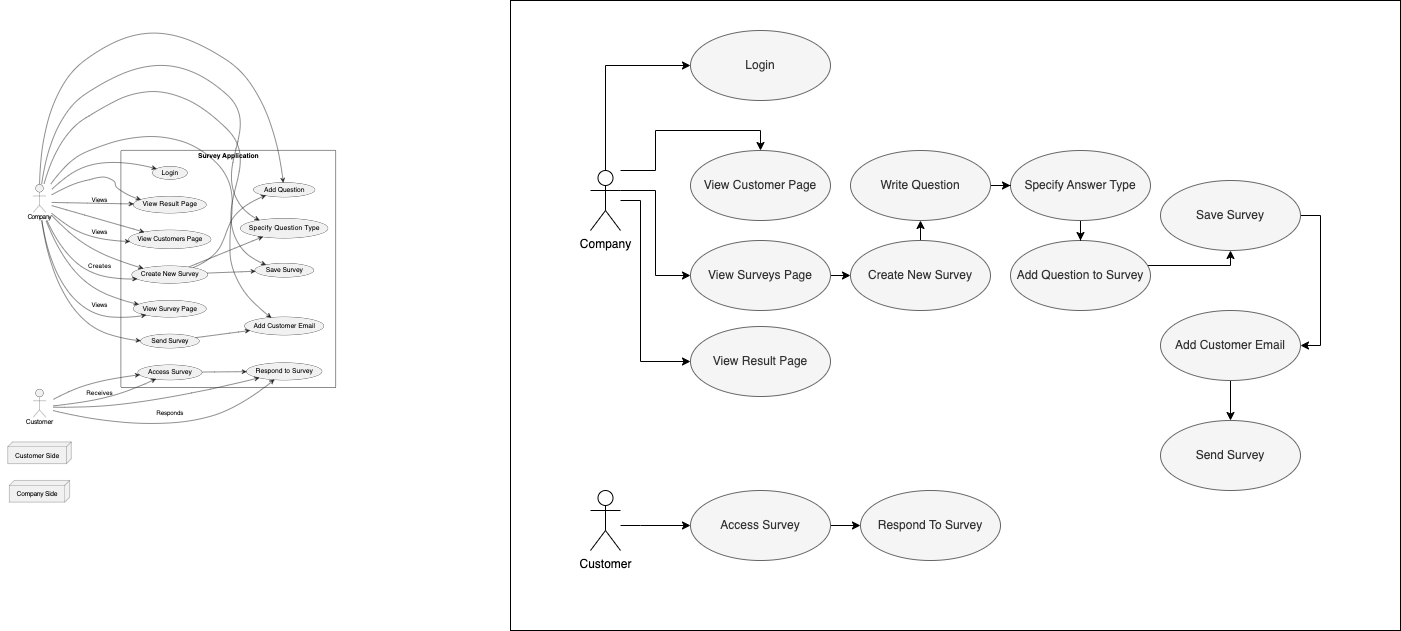

The diagram above was exported from draw.io. Its source (the exported page's mxGraphModel, read from the mxfile embedded in the PNG):
<mxGraphModel dx="1132" dy="1782" grid="1" gridSize="10" guides="1" tooltips="1" connect="1" arrows="1" fold="1" page="1" pageScale="1" pageWidth="850" pageHeight="1100" math="0" shadow="0">
  <root>
    <mxCell id="0" />
    <mxCell id="1" parent="0" />
    <mxCell id="C97MgGjWNEL3PBhqUUTE-113" value="" style="rounded=0;whiteSpace=wrap;html=1;" vertex="1" parent="1">
      <mxGeometry x="600" y="-110" width="890" height="630" as="geometry" />
    </mxCell>
    <UserObject label="" plantUmlData="{&#10;  &quot;data&quot;: &quot;@startuml\n\nleft to right direction\n\nactor Company\nactor Customer\n\nrectangle \&quot;Survey Application\&quot; {\n    Company --&gt; (Login)\n    Company --&gt; (View Result Page)\n    Company --&gt; (View Customers Page)\n    Company --&gt; (Create New Survey)\n    Company --&gt; (View Survey Page)\n    Company --&gt; (Add Question)\n    Company --&gt; (Specify Question Type)\n    Company --&gt; (Save Survey)\n    Company --&gt; (Add Customer Email)\n    Company --&gt; (Send Survey)\n\n    Customer --&gt; (Access Survey)\n    Customer --&gt; (Respond to Survey)\n\n    (Create New Survey) --&gt; (Add Question)\n    (Create New Survey) --&gt; (Specify Question Type)\n    (Create New Survey) --&gt; (Save Survey)\n\n    (Send Survey) --&gt; (Add Customer Email)\n\n    (Access Survey) --&gt; (Respond to Survey)\n}\n\nnode \&quot;Company Side\&quot; {\n    (Create New Survey)\n    (View Result Page)\n    (View Customers Page)\n    (View Survey Page)\n}\n\nnode \&quot;Customer Side\&quot; {\n    (Access Survey)\n    (Respond to Survey)\n}\n\nCompany --&gt; (Create New Survey) : Creates\nCompany --&gt; (View Result Page) : Views\nCompany --&gt; (View Customers Page) : Views\nCompany --&gt; (View Survey Page) : Views\n\nCustomer --&gt; (Access Survey) : Receives\nCustomer --&gt; (Respond to Survey) : Responds\n\n@enduml\n&quot;,&#10;  &quot;format&quot;: &quot;svg&quot;&#10;}" id="C97MgGjWNEL3PBhqUUTE-31">
      <mxCell style="shape=image;noLabel=1;verticalAlign=top;aspect=fixed;imageAspect=0;image=data:image/svg+xml,(base64 omitted: 23800 chars);" vertex="1" parent="1">
        <mxGeometry x="90" y="-90" width="338.71" height="490" as="geometry" />
      </mxCell>
    </UserObject>
    <mxCell id="C97MgGjWNEL3PBhqUUTE-87" style="edgeStyle=orthogonalEdgeStyle;rounded=0;orthogonalLoop=1;jettySize=auto;html=1;entryX=0;entryY=0.5;entryDx=0;entryDy=0;" edge="1" parent="1" source="C97MgGjWNEL3PBhqUUTE-33" target="C97MgGjWNEL3PBhqUUTE-42">
      <mxGeometry relative="1" as="geometry">
        <Array as="points">
          <mxPoint x="695" y="-45" />
        </Array>
      </mxGeometry>
    </mxCell>
    <mxCell id="C97MgGjWNEL3PBhqUUTE-88" style="edgeStyle=orthogonalEdgeStyle;rounded=0;orthogonalLoop=1;jettySize=auto;html=1;entryX=0.5;entryY=0;entryDx=0;entryDy=0;" edge="1" parent="1" source="C97MgGjWNEL3PBhqUUTE-33" target="C97MgGjWNEL3PBhqUUTE-44">
      <mxGeometry relative="1" as="geometry">
        <Array as="points">
          <mxPoint x="745" y="60" />
          <mxPoint x="745" y="20" />
          <mxPoint x="850" y="20" />
        </Array>
      </mxGeometry>
    </mxCell>
    <mxCell id="C97MgGjWNEL3PBhqUUTE-107" style="edgeStyle=orthogonalEdgeStyle;rounded=0;orthogonalLoop=1;jettySize=auto;html=1;entryX=0;entryY=0.5;entryDx=0;entryDy=0;" edge="1" parent="1" source="C97MgGjWNEL3PBhqUUTE-33" target="C97MgGjWNEL3PBhqUUTE-46">
      <mxGeometry relative="1" as="geometry">
        <Array as="points">
          <mxPoint x="745" y="80" />
          <mxPoint x="745" y="165" />
        </Array>
      </mxGeometry>
    </mxCell>
    <mxCell id="C97MgGjWNEL3PBhqUUTE-108" style="edgeStyle=orthogonalEdgeStyle;rounded=0;orthogonalLoop=1;jettySize=auto;html=1;entryX=0;entryY=0.5;entryDx=0;entryDy=0;" edge="1" parent="1" source="C97MgGjWNEL3PBhqUUTE-33" target="C97MgGjWNEL3PBhqUUTE-43">
      <mxGeometry relative="1" as="geometry">
        <Array as="points">
          <mxPoint x="730" y="90" />
          <mxPoint x="730" y="251" />
        </Array>
      </mxGeometry>
    </mxCell>
    <mxCell id="C97MgGjWNEL3PBhqUUTE-33" value="Company" style="shape=umlActor;verticalLabelPosition=bottom;verticalAlign=top;html=1;outlineConnect=0;" vertex="1" parent="1">
      <mxGeometry x="680" y="60" width="30" height="60" as="geometry" />
    </mxCell>
    <mxCell id="C97MgGjWNEL3PBhqUUTE-109" style="edgeStyle=orthogonalEdgeStyle;rounded=0;orthogonalLoop=1;jettySize=auto;html=1;entryX=0;entryY=0.5;entryDx=0;entryDy=0;" edge="1" parent="1" source="C97MgGjWNEL3PBhqUUTE-36" target="C97MgGjWNEL3PBhqUUTE-49">
      <mxGeometry relative="1" as="geometry">
        <Array as="points">
          <mxPoint x="730" y="415" />
          <mxPoint x="730" y="415" />
        </Array>
      </mxGeometry>
    </mxCell>
    <mxCell id="C97MgGjWNEL3PBhqUUTE-36" value="Customer&lt;br&gt;" style="shape=umlActor;verticalLabelPosition=bottom;verticalAlign=top;html=1;outlineConnect=0;" vertex="1" parent="1">
      <mxGeometry x="680" y="380" width="30" height="60" as="geometry" />
    </mxCell>
    <mxCell id="C97MgGjWNEL3PBhqUUTE-42" value="Login" style="ellipse;whiteSpace=wrap;html=1;fillColor=#f5f5f5;fontColor=#333333;strokeColor=#666666;" vertex="1" parent="1">
      <mxGeometry x="780" y="-80" width="140" height="70" as="geometry" />
    </mxCell>
    <mxCell id="C97MgGjWNEL3PBhqUUTE-44" value="View Customer Page" style="ellipse;whiteSpace=wrap;html=1;fillColor=#f5f5f5;fontColor=#333333;strokeColor=#666666;" vertex="1" parent="1">
      <mxGeometry x="780" y="40" width="140" height="70" as="geometry" />
    </mxCell>
    <mxCell id="C97MgGjWNEL3PBhqUUTE-97" style="edgeStyle=orthogonalEdgeStyle;rounded=0;orthogonalLoop=1;jettySize=auto;html=1;exitX=0.5;exitY=0;exitDx=0;exitDy=0;entryX=0.5;entryY=1;entryDx=0;entryDy=0;" edge="1" parent="1" source="C97MgGjWNEL3PBhqUUTE-45" target="C97MgGjWNEL3PBhqUUTE-95">
      <mxGeometry relative="1" as="geometry" />
    </mxCell>
    <mxCell id="C97MgGjWNEL3PBhqUUTE-45" value="Create New Survey" style="ellipse;whiteSpace=wrap;html=1;fillColor=#f5f5f5;fontColor=#333333;strokeColor=#666666;" vertex="1" parent="1">
      <mxGeometry x="940" y="130" width="140" height="70" as="geometry" />
    </mxCell>
    <mxCell id="C97MgGjWNEL3PBhqUUTE-91" style="edgeStyle=orthogonalEdgeStyle;rounded=0;orthogonalLoop=1;jettySize=auto;html=1;exitX=1;exitY=0.5;exitDx=0;exitDy=0;entryX=0;entryY=0.5;entryDx=0;entryDy=0;" edge="1" parent="1" source="C97MgGjWNEL3PBhqUUTE-46" target="C97MgGjWNEL3PBhqUUTE-45">
      <mxGeometry relative="1" as="geometry" />
    </mxCell>
    <mxCell id="C97MgGjWNEL3PBhqUUTE-46" value="View Surveys Page" style="ellipse;whiteSpace=wrap;html=1;fillColor=#f5f5f5;fontColor=#333333;strokeColor=#666666;" vertex="1" parent="1">
      <mxGeometry x="780" y="130" width="140" height="70" as="geometry" />
    </mxCell>
    <mxCell id="C97MgGjWNEL3PBhqUUTE-101" style="edgeStyle=orthogonalEdgeStyle;rounded=0;orthogonalLoop=1;jettySize=auto;html=1;entryX=0.5;entryY=1;entryDx=0;entryDy=0;" edge="1" parent="1" source="C97MgGjWNEL3PBhqUUTE-47" target="C97MgGjWNEL3PBhqUUTE-48">
      <mxGeometry relative="1" as="geometry">
        <Array as="points">
          <mxPoint x="1320" y="155" />
        </Array>
      </mxGeometry>
    </mxCell>
    <mxCell id="C97MgGjWNEL3PBhqUUTE-47" value="Add Question to Survey" style="ellipse;whiteSpace=wrap;html=1;fillColor=#f5f5f5;fontColor=#333333;strokeColor=#666666;" vertex="1" parent="1">
      <mxGeometry x="1100" y="130" width="140" height="70" as="geometry" />
    </mxCell>
    <mxCell id="C97MgGjWNEL3PBhqUUTE-105" style="edgeStyle=orthogonalEdgeStyle;rounded=0;orthogonalLoop=1;jettySize=auto;html=1;exitX=1;exitY=0.5;exitDx=0;exitDy=0;entryX=1;entryY=0.5;entryDx=0;entryDy=0;" edge="1" parent="1" source="C97MgGjWNEL3PBhqUUTE-48" target="C97MgGjWNEL3PBhqUUTE-52">
      <mxGeometry relative="1" as="geometry" />
    </mxCell>
    <mxCell id="C97MgGjWNEL3PBhqUUTE-48" value="Save Survey" style="ellipse;whiteSpace=wrap;html=1;fillColor=#f5f5f5;fontColor=#333333;strokeColor=#666666;" vertex="1" parent="1">
      <mxGeometry x="1250" y="70" width="140" height="70" as="geometry" />
    </mxCell>
    <mxCell id="C97MgGjWNEL3PBhqUUTE-112" style="edgeStyle=orthogonalEdgeStyle;rounded=0;orthogonalLoop=1;jettySize=auto;html=1;" edge="1" parent="1" source="C97MgGjWNEL3PBhqUUTE-49" target="C97MgGjWNEL3PBhqUUTE-53">
      <mxGeometry relative="1" as="geometry" />
    </mxCell>
    <mxCell id="C97MgGjWNEL3PBhqUUTE-49" value="Access Survey" style="ellipse;whiteSpace=wrap;html=1;fillColor=#f5f5f5;fontColor=#333333;strokeColor=#666666;" vertex="1" parent="1">
      <mxGeometry x="780" y="380" width="140" height="70" as="geometry" />
    </mxCell>
    <mxCell id="C97MgGjWNEL3PBhqUUTE-51" value="Send Survey" style="ellipse;whiteSpace=wrap;html=1;fillColor=#f5f5f5;fontColor=#333333;strokeColor=#666666;" vertex="1" parent="1">
      <mxGeometry x="1250" y="310" width="140" height="70" as="geometry" />
    </mxCell>
    <mxCell id="C97MgGjWNEL3PBhqUUTE-106" style="edgeStyle=orthogonalEdgeStyle;rounded=0;orthogonalLoop=1;jettySize=auto;html=1;exitX=0.5;exitY=1;exitDx=0;exitDy=0;entryX=0.5;entryY=0;entryDx=0;entryDy=0;" edge="1" parent="1" source="C97MgGjWNEL3PBhqUUTE-52" target="C97MgGjWNEL3PBhqUUTE-51">
      <mxGeometry relative="1" as="geometry" />
    </mxCell>
    <mxCell id="C97MgGjWNEL3PBhqUUTE-52" value="Add Customer Email" style="ellipse;whiteSpace=wrap;html=1;fillColor=#f5f5f5;fontColor=#333333;strokeColor=#666666;" vertex="1" parent="1">
      <mxGeometry x="1250" y="200" width="140" height="70" as="geometry" />
    </mxCell>
    <mxCell id="C97MgGjWNEL3PBhqUUTE-53" value="Respond To Survey" style="ellipse;whiteSpace=wrap;html=1;fillColor=#f5f5f5;fontColor=#333333;strokeColor=#666666;" vertex="1" parent="1">
      <mxGeometry x="950" y="380" width="140" height="70" as="geometry" />
    </mxCell>
    <mxCell id="C97MgGjWNEL3PBhqUUTE-100" style="edgeStyle=orthogonalEdgeStyle;rounded=0;orthogonalLoop=1;jettySize=auto;html=1;" edge="1" parent="1" source="C97MgGjWNEL3PBhqUUTE-72" target="C97MgGjWNEL3PBhqUUTE-47">
      <mxGeometry relative="1" as="geometry" />
    </mxCell>
    <mxCell id="C97MgGjWNEL3PBhqUUTE-72" value="Specify Answer Type" style="ellipse;whiteSpace=wrap;html=1;fillColor=#f5f5f5;fontColor=#333333;strokeColor=#666666;" vertex="1" parent="1">
      <mxGeometry x="1100" y="40" width="140" height="70" as="geometry" />
    </mxCell>
    <mxCell id="C97MgGjWNEL3PBhqUUTE-43" value="View Result Page" style="ellipse;whiteSpace=wrap;html=1;fillColor=#f5f5f5;fontColor=#333333;strokeColor=#666666;" vertex="1" parent="1">
      <mxGeometry x="780" y="216" width="140" height="70" as="geometry" />
    </mxCell>
    <mxCell id="C97MgGjWNEL3PBhqUUTE-98" style="edgeStyle=orthogonalEdgeStyle;rounded=0;orthogonalLoop=1;jettySize=auto;html=1;entryX=0;entryY=0.5;entryDx=0;entryDy=0;" edge="1" parent="1" source="C97MgGjWNEL3PBhqUUTE-95" target="C97MgGjWNEL3PBhqUUTE-72">
      <mxGeometry relative="1" as="geometry" />
    </mxCell>
    <mxCell id="C97MgGjWNEL3PBhqUUTE-95" value="Write Question" style="ellipse;whiteSpace=wrap;html=1;fillColor=#f5f5f5;fontColor=#333333;strokeColor=#666666;" vertex="1" parent="1">
      <mxGeometry x="940" y="40" width="140" height="70" as="geometry" />
    </mxCell>
  </root>
</mxGraphModel>